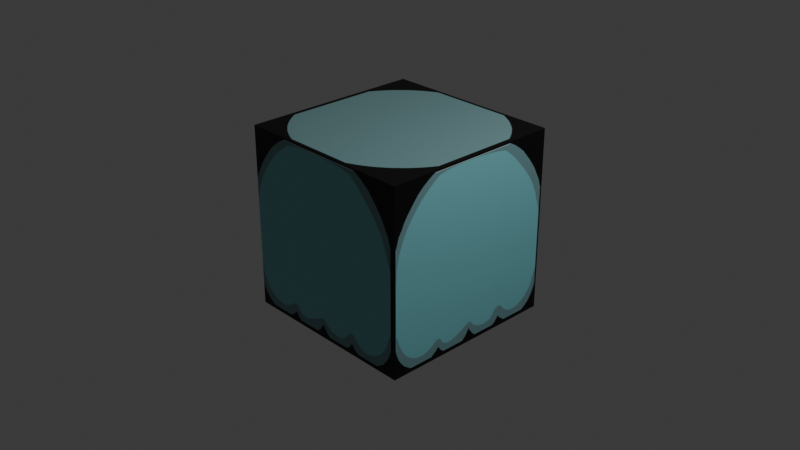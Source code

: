 # Source: slimecube.blend  (saved by Blender 4.5.87; exported with 4.5.12 LTS)
import bpy
from mathutils import Matrix  # noqa: F401  (used for matrix-valued properties, if any)

bpy.ops.wm.read_factory_settings(use_empty=True)
scene = bpy.context.scene
scene.name = 'Scene'

# ---- collections
col_collection = bpy.data.collections.new('Collection'); scene.collection.children.link(col_collection)

# ---- images (referenced by path relative to the original .blend; pixels are not part of the script)
import os
ASSET_DIR = os.environ.get("B2B_ASSET_DIR", "")  # directory of the original .blend (textures are referenced by path, not embedded)
HERE = os.path.dirname(os.path.abspath(__file__))  # packed textures are extracted next to this script under _unpacked/

def load_image(name, relpath, width, height, colorspace="sRGB"):
    """Load a texture the original file referenced (path relative to the .blend, or extracted next to this script)."""
    p = next((c for c in (os.path.join(HERE, relpath), os.path.join(ASSET_DIR, relpath)) if relpath and os.path.exists(c)), "")
    if p:
        img = bpy.data.images.load(p, check_existing=True)
        img.name = name
    else:  # same state as the original file: an image datablock whose file is absent (Cycles renders it pink)
        img = bpy.data.images.new(name, width, height)
        img.source = "FILE"
        img.filepath = "//" + (relpath or name)
    img.colorspace_settings.name = colorspace
    return img
img_slimecubemap_png = load_image('slimecubemap.png', '_unpacked/slimecubemap.c3de2ba7.png', 3072, 4096, 'sRGB')

# ---- materials (node trees are filled in below, after node groups)
mat_material = bpy.data.materials.new('Material')
mat_material.alpha_threshold = 0.0
mat_material.roughness = 0.5
mat_material.line_color = (0.0, 0.0, 0.0, 1.0)

# ---- material node trees
mat_material.use_nodes = True; mat_material.node_tree.nodes.clear()
_N = mat_material.node_tree.nodes; _L = mat_material.node_tree.links
n0 = _N.new('ShaderNodeOutputMaterial'); n0.name = 'Material Output'; n0.location = (219, 149)
n1 = _N.new('ShaderNodeBsdfPrincipled'); n1.name = 'Principled BSDF'; n1.location = (-181, 149)
n1.inputs[3].default_value = 1.45
n2 = _N.new('ShaderNodeTexImage'); n2.name = 'Image Texture'; n2.location = (-471, 128)
n2.image = img_slimecubemap_png
_L.new(n1.outputs[0], n0.inputs[0])
_L.new(n2.outputs[0], n1.inputs[0])
n0.is_active_output = True

# ---- world
world_world = bpy.data.worlds.new('World'); scene.world = world_world
world_world.use_nodes = True; world_world.node_tree.nodes.clear()
_N = world_world.node_tree.nodes; _L = world_world.node_tree.links
n0 = _N.new('ShaderNodeOutputWorld'); n0.name = 'World Output'; n0.location = (200, 100)
n1 = _N.new('ShaderNodeBackground'); n1.name = 'Background'; n1.location = (-200, 100)
n1.inputs[0].default_value = (0.05088, 0.05088, 0.05088, 1.0)
_L.new(n1.outputs[0], n0.inputs[0])
n0.is_active_output = True
world_world.color = (0.05088, 0.05088, 0.05088)
world_world.sun_shadow_jitter_overblur = 0.0

# ---- cameras
cam_camera = bpy.data.cameras.new('Camera')
cam_camera.clip_end = 100.0
cam_camera.ortho_scale = 7.314

# ---- lights
light_light = bpy.data.lights.new('Light', 'POINT')
light_light.energy = 1000.0
light_light.shadow_soft_size = 0.1

# ---- meshes
me_cube = bpy.data.meshes.new('Cube')
me_cube.from_pydata([(1.0, 1.0, 1.0), (1.0, 1.0, -1.0), (1.0, -1.0, 1.0), (1.0, -1.0, -1.0), (-1.0, 1.0, 1.0), (-1.0, 1.0, -1.0), (-1.0, -1.0, 1.0), (-1.0, -1.0, -1.0)], [], [(0, 4, 6, 2), (3, 2, 6, 7), (7, 6, 4, 5), (5, 1, 3, 7), (1, 0, 2, 3), (5, 4, 0, 1)])
_uv = me_cube.uv_layers.new(name='UVMap')
_uv.uv.foreach_set('vector', [0.664, 0.5, 0.9919, 0.5, 0.9919, 0.75, 0.664, 0.75, 0.336, 0.75, 0.664, 0.75, 0.664, 1.0, 0.336, 1.0, 0.336, 0.0, 0.664, 0.0, 0.664, 0.25, 0.336, 0.25, 0.008135, 0.5, 0.336, 0.5, 0.336, 0.75, 0.008135, 0.75, 0.336, 0.5, 0.664, 0.5, 0.664, 0.75, 0.336, 0.75, 0.336, 0.25, 0.664, 0.25, 0.664, 0.5, 0.336, 0.5])
me_cube.materials.append(mat_material)
me_cube.use_mirror_vertex_groups = False
me_cube.update()

# ---- objects
ob_cube = bpy.data.objects.new('Cube', me_cube)
ob_light = bpy.data.objects.new('Light', light_light)
ob_camera = bpy.data.objects.new('Camera', cam_camera)

# ---- transforms, parenting, visibility, modifiers, constraints
ob_cube.location = (0.0, 0.0, 0.0)
ob_cube.rotation_euler = (-1.571, -0.0, 0.0)
ob_cube.lock_rotations_4d = False
ob_cube.empty_display_type = 'ARROWS'
ob_cube.lineart.crease_threshold = 0.0
ob_light.location = (4.076, 1.005, 5.904)
ob_light.rotation_euler = (0.6503, 0.05522, 1.866)
ob_light.lock_rotations_4d = False
ob_light.empty_display_type = 'ARROWS'
ob_light.color = (0.0, 0.0, 0.0, 0.0)
ob_light.lineart.crease_threshold = 0.0
ob_camera.location = (7.359, -6.926, 4.958)
ob_camera.rotation_euler = (1.109, 0.0, 0.8149)
ob_camera.lock_rotations_4d = False
ob_camera.empty_display_type = 'ARROWS'
ob_camera.color = (0.0, 0.0, 0.0, 0.0)
ob_camera.display_type = 'WIRE'
ob_camera.lineart.crease_threshold = 0.0

# ---- collection membership
col_collection.objects.link(ob_cube)
col_collection.objects.link(ob_light)
col_collection.objects.link(ob_camera)

# ---- scene / render settings (as saved in the file)
scene.camera = ob_camera
scene.frame_start = 1; scene.frame_end = 250; scene.frame_set(1)
scene.render.engine = 'BLENDER_EEVEE_NEXT'
scene.eevee.use_shadows = False
bpy.context.view_layer.update()
